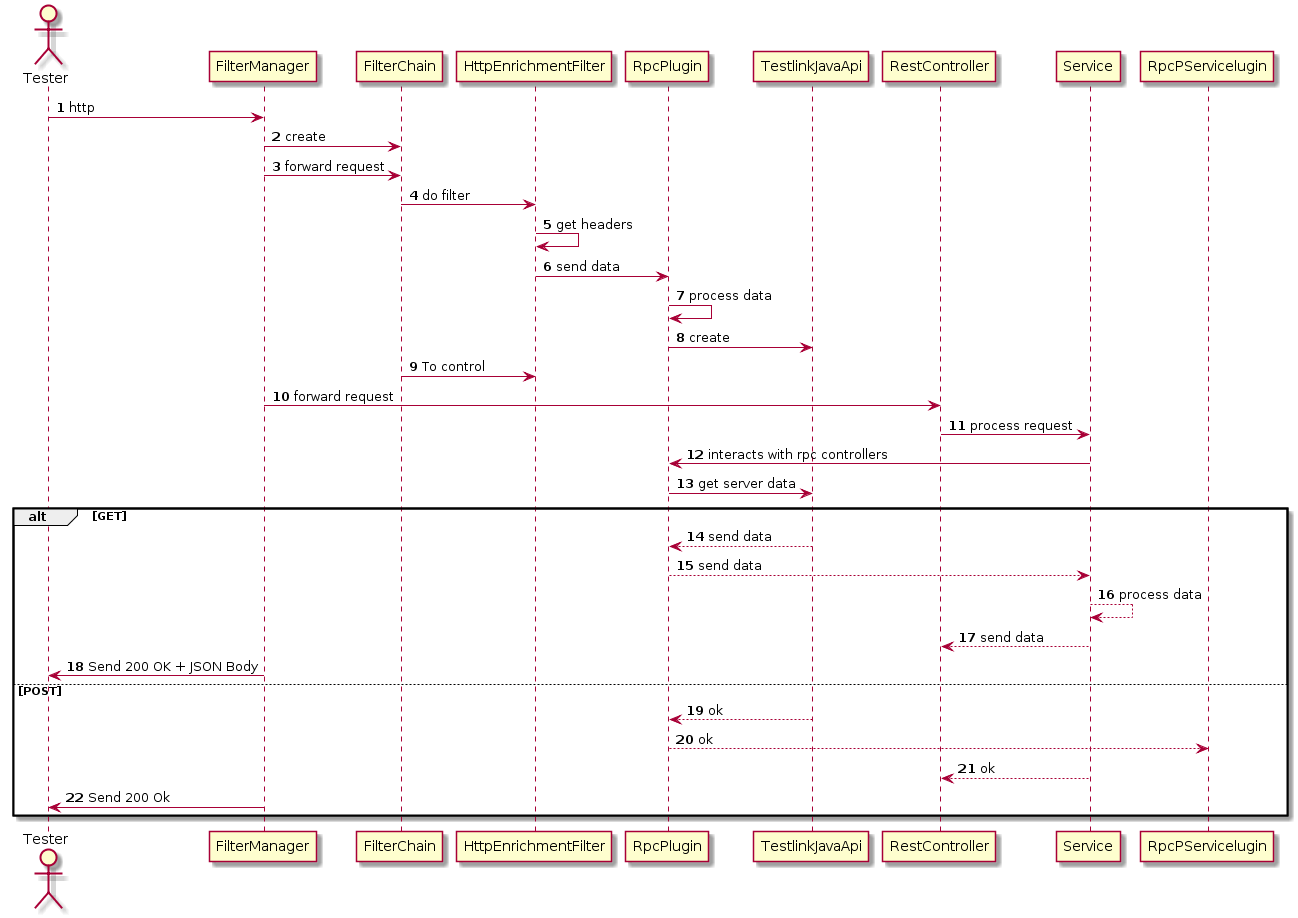

The diagram above was rendered by PlantUML. Its source (embedded in the PNG):
@startuml
autonumber
actor Tester

Tester -> FilterManager : http
FilterManager -> FilterChain : create
FilterManager -> FilterChain : forward request
FilterChain -> HttpEnrichmentFilter : do filter
HttpEnrichmentFilter -> HttpEnrichmentFilter : get headers
HttpEnrichmentFilter -> RpcPlugin : send data
RpcPlugin -> RpcPlugin : process data
RpcPlugin -> TestlinkJavaApi : create
FilterChain -> HttpEnrichmentFilter : To control


FilterManager -> RestController : forward request
RestController -> Service : process request
Service -> RpcPlugin : interacts with rpc controllers
RpcPlugin -> TestlinkJavaApi : get server data

alt GET
    TestlinkJavaApi --> RpcPlugin : send data
    RpcPlugin --> Service : send data
    Service --> Service : process data
    Service --> RestController : send data
    FilterManager -> Tester : Send 200 OK + JSON Body
else POST
    TestlinkJavaApi --> RpcPlugin : ok
    RpcPlugin --> RpcPServicelugin : ok
    Service --> RestController : ok
    FilterManager -> Tester : Send 200 Ok
end
@enduml